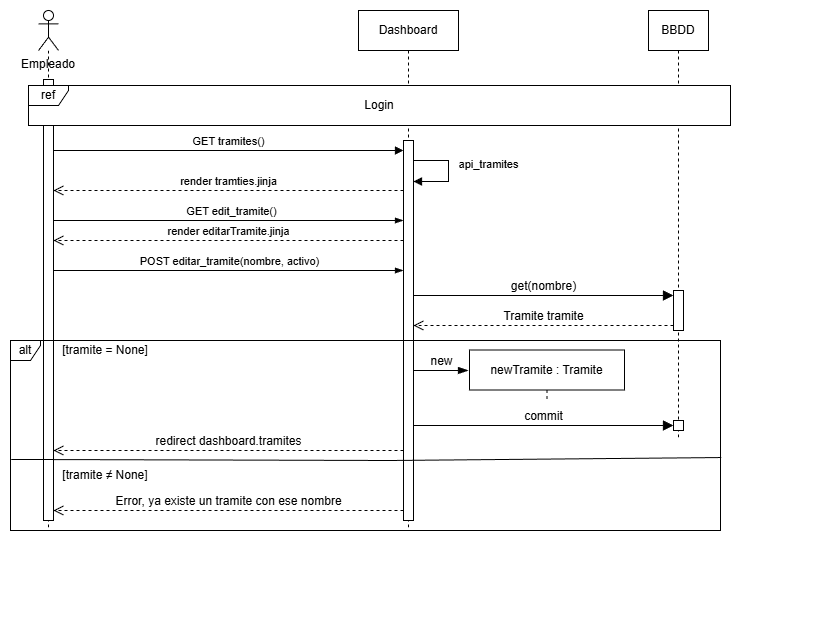

The diagram above was exported from draw.io. Its source (the exported page's mxGraphModel, read from the mxfile embedded in the PNG):
<mxGraphModel dx="703" dy="842" grid="1" gridSize="10" guides="1" tooltips="1" connect="1" arrows="1" fold="1" page="1" pageScale="1" pageWidth="1169" pageHeight="827" math="0" shadow="0">
  <root>
    <mxCell id="0" />
    <mxCell id="1" parent="0" />
    <mxCell id="fVK3BxIh8Soc7dlshYBK-6" parent="1" style="shape=umlLifeline;perimeter=lifelinePerimeter;whiteSpace=wrap;html=1;container=1;dropTarget=0;collapsible=0;recursiveResize=0;outlineConnect=0;portConstraint=eastwest;newEdgeStyle={&quot;curved&quot;:0,&quot;rounded&quot;:0};participant=umlActor;" value="" vertex="1">
      <mxGeometry height="520" width="20" x="68" y="40" as="geometry" />
    </mxCell>
    <mxCell id="fVK3BxIh8Soc7dlshYBK-7" parent="fVK3BxIh8Soc7dlshYBK-6" style="html=1;points=[[0,0,0,0,5],[0,1,0,0,-5],[1,0,0,0,5],[1,1,0,0,-5]];perimeter=orthogonalPerimeter;outlineConnect=0;targetShapes=umlLifeline;portConstraint=eastwest;newEdgeStyle={&quot;curved&quot;:0,&quot;rounded&quot;:0};" value="" vertex="1">
      <mxGeometry height="441" width="10" x="5" y="69" as="geometry" />
    </mxCell>
    <mxCell id="fVK3BxIh8Soc7dlshYBK-8" parent="1" style="shape=umlLifeline;perimeter=lifelinePerimeter;whiteSpace=wrap;html=1;container=1;dropTarget=0;collapsible=0;recursiveResize=0;outlineConnect=0;portConstraint=eastwest;newEdgeStyle={&quot;edgeStyle&quot;:&quot;elbowEdgeStyle&quot;,&quot;elbow&quot;:&quot;vertical&quot;,&quot;curved&quot;:0,&quot;rounded&quot;:0};" value="Dashboard" vertex="1">
      <mxGeometry height="520" width="100" x="388" y="40" as="geometry" />
    </mxCell>
    <mxCell id="fVK3BxIh8Soc7dlshYBK-9" parent="fVK3BxIh8Soc7dlshYBK-8" style="html=1;points=[[0,0,0,0,5],[0,1,0,0,-5],[1,0,0,0,5],[1,1,0,0,-5]];perimeter=orthogonalPerimeter;outlineConnect=0;targetShapes=umlLifeline;portConstraint=eastwest;newEdgeStyle={&quot;curved&quot;:0,&quot;rounded&quot;:0};" value="" vertex="1">
      <mxGeometry height="380" width="10" x="45" y="130" as="geometry" />
    </mxCell>
    <mxCell id="fVK3BxIh8Soc7dlshYBK-10" edge="1" parent="fVK3BxIh8Soc7dlshYBK-8" source="fVK3BxIh8Soc7dlshYBK-9" style="html=1;verticalAlign=bottom;endArrow=block;curved=0;rounded=0;" value="api_tramites">
      <mxGeometry relative="1" x="0.0549" y="40" as="geometry">
        <mxPoint as="offset" />
        <Array as="points">
          <mxPoint x="70" y="150" />
          <mxPoint x="90" y="150" />
          <mxPoint x="90" y="171" />
        </Array>
        <mxPoint x="55" y="145" as="sourcePoint" />
        <mxPoint x="55" y="171" as="targetPoint" />
      </mxGeometry>
    </mxCell>
    <mxCell id="fVK3BxIh8Soc7dlshYBK-11" parent="1" style="text;html=1;whiteSpace=wrap;strokeColor=none;fillColor=none;align=center;verticalAlign=middle;rounded=0;" value="Empleado" vertex="1">
      <mxGeometry height="30" width="60" x="48" y="79" as="geometry" />
    </mxCell>
    <mxCell id="fVK3BxIh8Soc7dlshYBK-12" edge="1" parent="1" style="html=1;verticalAlign=bottom;endArrow=block;curved=0;rounded=0;" target="fVK3BxIh8Soc7dlshYBK-9" value="GET tramites()">
      <mxGeometry relative="1" as="geometry">
        <mxPoint as="offset" />
        <mxPoint x="83" y="180.00000000000023" as="sourcePoint" />
        <mxPoint x="253" y="180.00000000000023" as="targetPoint" />
      </mxGeometry>
    </mxCell>
    <mxCell id="fVK3BxIh8Soc7dlshYBK-13" parent="1" style="shape=umlLifeline;perimeter=lifelinePerimeter;whiteSpace=wrap;html=1;container=1;dropTarget=0;collapsible=0;recursiveResize=0;outlineConnect=0;portConstraint=eastwest;newEdgeStyle={&quot;curved&quot;:0,&quot;rounded&quot;:0};" value="BBDD" vertex="1">
      <mxGeometry height="430" width="60" x="678" y="40" as="geometry" />
    </mxCell>
    <mxCell id="fVK3BxIh8Soc7dlshYBK-14" parent="fVK3BxIh8Soc7dlshYBK-13" style="html=1;points=[[0,0,0,0,5],[0,1,0,0,-5],[1,0,0,0,5],[1,1,0,0,-5]];perimeter=orthogonalPerimeter;outlineConnect=0;targetShapes=umlLifeline;portConstraint=eastwest;newEdgeStyle={&quot;curved&quot;:0,&quot;rounded&quot;:0};" value="" vertex="1">
      <mxGeometry height="40" width="10" x="25" y="280" as="geometry" />
    </mxCell>
    <mxCell id="fVK3BxIh8Soc7dlshYBK-15" parent="fVK3BxIh8Soc7dlshYBK-13" style="html=1;points=[[0,0,0,0,5],[0,1,0,0,-5],[1,0,0,0,5],[1,1,0,0,-5]];perimeter=orthogonalPerimeter;outlineConnect=0;targetShapes=umlLifeline;portConstraint=eastwest;newEdgeStyle={&quot;curved&quot;:0,&quot;rounded&quot;:0};" value="" vertex="1">
      <mxGeometry height="10" width="10" x="25" y="410" as="geometry" />
    </mxCell>
    <mxCell id="fVK3BxIh8Soc7dlshYBK-16" parent="1" style="shape=umlFrame;whiteSpace=wrap;html=1;pointerEvents=0;gradientColor=none;strokeColor=default;swimlaneFillColor=default;width=40;height=20;" value="ref" vertex="1">
      <mxGeometry height="40" width="702" x="58" y="115" as="geometry" />
    </mxCell>
    <mxCell id="fVK3BxIh8Soc7dlshYBK-17" parent="1" style="text;html=1;whiteSpace=wrap;strokeColor=none;fillColor=none;align=center;verticalAlign=middle;rounded=0;" value="Login" vertex="1">
      <mxGeometry height="30" width="60" x="379" y="120" as="geometry" />
    </mxCell>
    <mxCell id="fVK3BxIh8Soc7dlshYBK-18" edge="1" parent="1" source="fVK3BxIh8Soc7dlshYBK-7" style="edgeStyle=elbowEdgeStyle;fontSize=12;html=1;endArrow=blockThin;endFill=1;rounded=0;" target="fVK3BxIh8Soc7dlshYBK-9" value="">
      <mxGeometry relative="1" width="160" as="geometry">
        <Array as="points">
          <mxPoint x="248" y="250" />
        </Array>
        <mxPoint x="178" y="281" as="sourcePoint" />
        <mxPoint x="338" y="281" as="targetPoint" />
      </mxGeometry>
    </mxCell>
    <mxCell id="fVK3BxIh8Soc7dlshYBK-19" connectable="0" parent="fVK3BxIh8Soc7dlshYBK-18" style="edgeLabel;html=1;align=center;verticalAlign=middle;resizable=0;points=[];" value="GET edit_tramite()" vertex="1">
      <mxGeometry relative="1" x="0.3646" y="-1" as="geometry">
        <mxPoint x="-62" y="-11" as="offset" />
      </mxGeometry>
    </mxCell>
    <mxCell id="fVK3BxIh8Soc7dlshYBK-20" edge="1" parent="1" source="fVK3BxIh8Soc7dlshYBK-9" style="html=1;verticalAlign=bottom;endArrow=open;dashed=1;endSize=8;curved=0;rounded=0;" target="fVK3BxIh8Soc7dlshYBK-7" value="render tramties.jinja">
      <mxGeometry relative="1" as="geometry">
        <mxPoint as="offset" />
        <Array as="points">
          <mxPoint x="238" y="220" />
        </Array>
        <mxPoint x="312" y="231" as="sourcePoint" />
        <mxPoint x="162" y="231" as="targetPoint" />
      </mxGeometry>
    </mxCell>
    <mxCell id="fVK3BxIh8Soc7dlshYBK-21" edge="1" parent="1" source="fVK3BxIh8Soc7dlshYBK-9" style="html=1;verticalAlign=bottom;endArrow=open;dashed=1;endSize=8;curved=0;rounded=0;" target="fVK3BxIh8Soc7dlshYBK-7" value="render editarTramite.jinja">
      <mxGeometry relative="1" as="geometry">
        <mxPoint as="offset" />
        <Array as="points">
          <mxPoint x="233" y="270" />
        </Array>
        <mxPoint x="328" y="270" as="sourcePoint" />
        <mxPoint x="168" y="270" as="targetPoint" />
      </mxGeometry>
    </mxCell>
    <mxCell id="fVK3BxIh8Soc7dlshYBK-22" edge="1" parent="1" source="fVK3BxIh8Soc7dlshYBK-7" style="edgeStyle=elbowEdgeStyle;fontSize=12;html=1;endArrow=blockThin;endFill=1;rounded=0;" target="fVK3BxIh8Soc7dlshYBK-9" value="">
      <mxGeometry relative="1" width="160" as="geometry">
        <Array as="points">
          <mxPoint x="248" y="300" />
        </Array>
        <mxPoint x="198" y="310" as="sourcePoint" />
        <mxPoint x="358" y="310" as="targetPoint" />
      </mxGeometry>
    </mxCell>
    <mxCell id="fVK3BxIh8Soc7dlshYBK-23" connectable="0" parent="fVK3BxIh8Soc7dlshYBK-22" style="edgeLabel;html=1;align=center;verticalAlign=middle;resizable=0;points=[];" value="POST editar_tramite(nombre, activo)" vertex="1">
      <mxGeometry relative="1" x="-0.1927" y="-2" as="geometry">
        <mxPoint x="34" y="-12" as="offset" />
      </mxGeometry>
    </mxCell>
    <mxCell id="fVK3BxIh8Soc7dlshYBK-24" edge="1" parent="1" source="fVK3BxIh8Soc7dlshYBK-9" style="html=1;verticalAlign=bottom;endArrow=block;curved=0;rounded=0;entryX=0;entryY=0;entryDx=0;entryDy=5;fontSize=12;startSize=8;endSize=8;" target="fVK3BxIh8Soc7dlshYBK-14" value="get(nombre)">
      <mxGeometry relative="1" as="geometry">
        <mxPoint as="offset" />
        <mxPoint x="503" y="325" as="sourcePoint" />
      </mxGeometry>
    </mxCell>
    <mxCell id="fVK3BxIh8Soc7dlshYBK-25" edge="1" parent="1" source="fVK3BxIh8Soc7dlshYBK-14" style="html=1;verticalAlign=bottom;endArrow=open;dashed=1;endSize=8;curved=0;rounded=0;exitX=0;exitY=1;exitDx=0;exitDy=-5;fontSize=12;" target="fVK3BxIh8Soc7dlshYBK-9" value="Tramite tramite">
      <mxGeometry relative="1" as="geometry">
        <mxPoint x="503" y="395" as="targetPoint" />
      </mxGeometry>
    </mxCell>
    <mxCell id="fVK3BxIh8Soc7dlshYBK-26" edge="1" parent="1" style="edgeStyle=none;rounded=0;orthogonalLoop=1;jettySize=auto;html=1;curved=0;exitX=0;exitY=0;exitDx=0;exitDy=5;exitPerimeter=0;">
      <mxGeometry relative="1" as="geometry">
        <mxPoint x="831" y="647" as="sourcePoint" />
        <mxPoint x="831" y="647" as="targetPoint" />
      </mxGeometry>
    </mxCell>
    <mxCell id="fVK3BxIh8Soc7dlshYBK-27" parent="1" style="shape=umlFrame;whiteSpace=wrap;html=1;pointerEvents=0;width=30;height=20;" value="alt" vertex="1">
      <mxGeometry height="190" width="710" x="40" y="370" as="geometry" />
    </mxCell>
    <mxCell id="fVK3BxIh8Soc7dlshYBK-28" parent="1" style="text;strokeColor=none;fillColor=none;align=center;verticalAlign=middle;whiteSpace=wrap;" value="[tramite ≠ None]" vertex="1">
      <mxGeometry height="20" width="110" x="80" y="495" as="geometry" />
    </mxCell>
    <mxCell id="fVK3BxIh8Soc7dlshYBK-29" edge="1" parent="1" source="fVK3BxIh8Soc7dlshYBK-9" style="html=1;verticalAlign=bottom;endArrow=open;dashed=1;endSize=8;curved=0;rounded=0;fontSize=12;" target="fVK3BxIh8Soc7dlshYBK-7" value="Error, ya existe un tramite con ese nombre">
      <mxGeometry relative="1" as="geometry">
        <Array as="points">
          <mxPoint x="270" y="540" />
        </Array>
        <mxPoint x="418" y="520" as="sourcePoint" />
        <mxPoint x="338" y="520" as="targetPoint" />
      </mxGeometry>
    </mxCell>
    <mxCell id="fVK3BxIh8Soc7dlshYBK-30" parent="1" style="text;strokeColor=none;fillColor=none;align=center;verticalAlign=middle;whiteSpace=wrap;" value="[tramite = None]" vertex="1">
      <mxGeometry height="20" width="110" x="80" y="370" as="geometry" />
    </mxCell>
    <mxCell id="fVK3BxIh8Soc7dlshYBK-31" parent="1" style="shape=umlLifeline;perimeter=lifelinePerimeter;whiteSpace=wrap;html=1;container=1;dropTarget=0;collapsible=0;recursiveResize=0;outlineConnect=0;portConstraint=eastwest;newEdgeStyle={&quot;curved&quot;:0,&quot;rounded&quot;:0};" value="newTramite : Tramite" vertex="1">
      <mxGeometry height="50.5" width="155" x="499" y="379.5" as="geometry" />
    </mxCell>
    <mxCell id="fVK3BxIh8Soc7dlshYBK-33" edge="1" parent="1" source="fVK3BxIh8Soc7dlshYBK-9" style="edgeStyle=elbowEdgeStyle;fontSize=12;html=1;endArrow=blockThin;endFill=1;rounded=0;startSize=8;endSize=8;curved=1;elbow=horizontal;" value="">
      <mxGeometry relative="1" width="160" as="geometry">
        <Array as="points">
          <mxPoint x="478" y="400" />
        </Array>
        <mxPoint x="308" y="410" as="sourcePoint" />
        <mxPoint x="498" y="400" as="targetPoint" />
      </mxGeometry>
    </mxCell>
    <mxCell id="fVK3BxIh8Soc7dlshYBK-34" connectable="0" parent="fVK3BxIh8Soc7dlshYBK-33" style="edgeLabel;html=1;align=center;verticalAlign=middle;resizable=0;points=[];fontSize=12;" value="new" vertex="1">
      <mxGeometry relative="1" x="0.2889" y="2" as="geometry">
        <mxPoint x="-8" y="-8" as="offset" />
      </mxGeometry>
    </mxCell>
    <mxCell id="fVK3BxIh8Soc7dlshYBK-37" edge="1" parent="1" source="fVK3BxIh8Soc7dlshYBK-9" style="html=1;verticalAlign=bottom;endArrow=block;curved=0;rounded=0;entryX=0;entryY=0;entryDx=0;entryDy=5;fontSize=12;startSize=8;endSize=8;" target="fVK3BxIh8Soc7dlshYBK-15" value="commit">
      <mxGeometry relative="1" as="geometry">
        <mxPoint x="633" y="525" as="sourcePoint" />
      </mxGeometry>
    </mxCell>
    <mxCell id="fVK3BxIh8Soc7dlshYBK-40" edge="1" parent="1" source="fVK3BxIh8Soc7dlshYBK-27" style="edgeStyle=elbowEdgeStyle;fontSize=12;html=1;endArrow=none;endFill=0;rounded=0;exitX=0.001;exitY=0.626;exitDx=0;exitDy=0;exitPerimeter=0;entryX=1.001;entryY=0.616;entryDx=0;entryDy=0;entryPerimeter=0;" target="fVK3BxIh8Soc7dlshYBK-27" value="">
      <mxGeometry relative="1" width="160" as="geometry">
        <Array as="points">
          <mxPoint x="420" y="490" />
        </Array>
        <mxPoint x="356" y="760" as="sourcePoint" />
        <mxPoint x="576" y="760" as="targetPoint" />
      </mxGeometry>
    </mxCell>
    <mxCell id="fVK3BxIh8Soc7dlshYBK-41" edge="1" parent="1" source="fVK3BxIh8Soc7dlshYBK-9" style="html=1;verticalAlign=bottom;endArrow=open;dashed=1;endSize=8;curved=0;rounded=0;fontSize=12;" target="fVK3BxIh8Soc7dlshYBK-7" value="redirect dashboard.tramites">
      <mxGeometry relative="1" as="geometry">
        <Array as="points">
          <mxPoint x="280" y="480" />
        </Array>
        <mxPoint x="358" y="550" as="sourcePoint" />
        <mxPoint x="278" y="550" as="targetPoint" />
      </mxGeometry>
    </mxCell>
  </root>
</mxGraphModel>